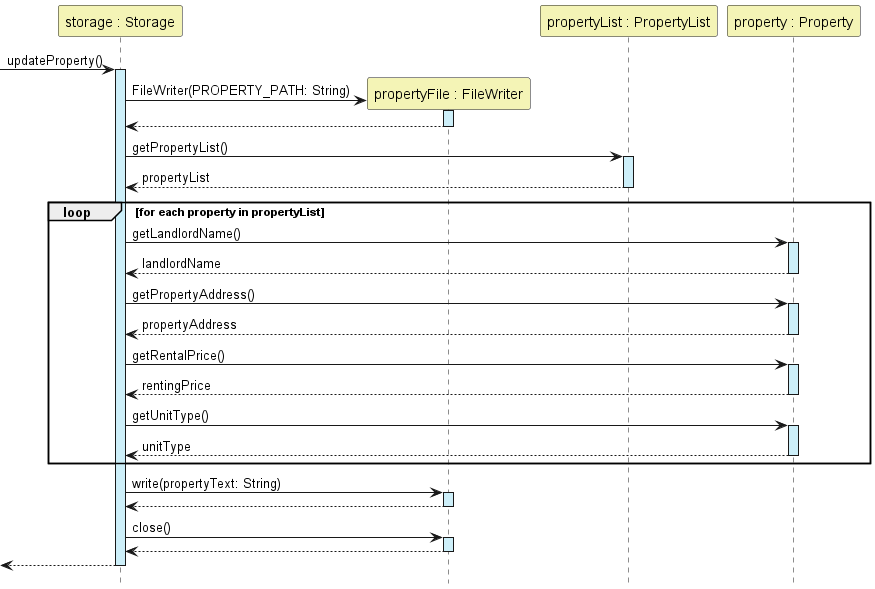

The diagram above was rendered by PlantUML. Its source (embedded in the PNG):
@startuml
'https://plantuml.com/sequence-diagram

hide footbox

Participant "storage : Storage" as Storage #F4F4B6
Participant "propertyFile : FileWriter" as FileWriter #F4F4B6
Participant "propertyList : PropertyList" as PropertyList #F4F4B6
Participant "property : Property" as Property #F4F4B6

->Storage:updateProperty()
activate Storage #CDEFF9

create FileWriter
Storage -> FileWriter:FileWriter(PROPERTY_PATH: String)
activate FileWriter #CDEFF9
return

Storage -> PropertyList:getPropertyList()
activate PropertyList #CDEFF9
return propertyList

    loop for each property in propertyList
        Storage -> Property:getLandlordName()
        activate Property #CDEFF9
        return landlordName

        Storage -> Property:getPropertyAddress()
        activate Property #CDEFF9
        return propertyAddress

        Storage -> Property:getRentalPrice()
        activate Property #CDEFF9
        return rentingPrice

        Storage -> Property:getUnitType()
        activate Property #CDEFF9
        return unitType
    end

Storage -> FileWriter:write(propertyText: String)
activate FileWriter #CDEFF9
return

Storage -> FileWriter:close()
activate FileWriter #CDEFF9
return
return

@enduml